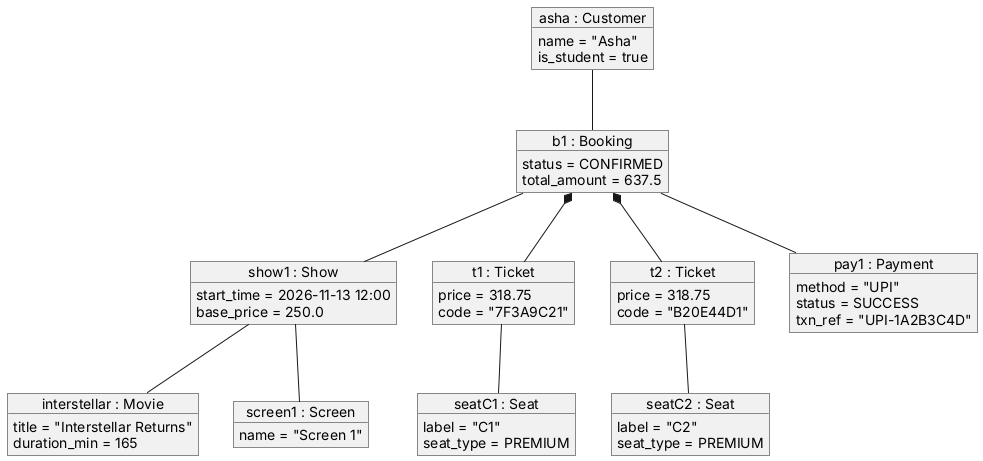

The diagram above was rendered by PlantUML. Its source (embedded in the PNG):
@startuml object
object "asha : Customer" as c1 {
  name = "Asha"
  is_student = true
}
object "show1 : Show" as s1 {
  start_time = 2026-11-13 12:00
  base_price = 250.0
}
object "interstellar : Movie" as m1 {
  title = "Interstellar Returns"
  duration_min = 165
}
object "screen1 : Screen" as sc1 {
  name = "Screen 1"
}
object "b1 : Booking" as b1 {
  status = CONFIRMED
  total_amount = 637.5
}
object "t1 : Ticket" as t1 {
  price = 318.75
  code = "7F3A9C21"
}
object "t2 : Ticket" as t2 {
  price = 318.75
  code = "B20E44D1"
}
object "seatC1 : Seat" as st1 {
  label = "C1"
  seat_type = PREMIUM
}
object "seatC2 : Seat" as st2 {
  label = "C2"
  seat_type = PREMIUM
}
object "pay1 : Payment" as p1 {
  method = "UPI"
  status = SUCCESS
  txn_ref = "UPI-1A2B3C4D"
}
c1 -- b1
b1 -- s1
s1 -- m1
s1 -- sc1
b1 *-- t1
b1 *-- t2
t1 -- st1
t2 -- st2
b1 -- p1
@enduml